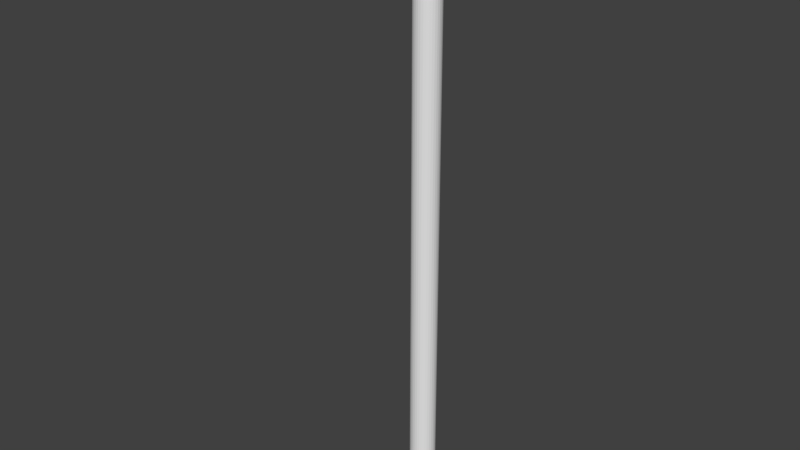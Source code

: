 # Source: control_liver.blend  (saved by Blender 2.79.0; exported with 4.5.12 LTS)
import bpy
from mathutils import Matrix  # noqa: F401  (used for matrix-valued properties, if any)

bpy.ops.wm.read_factory_settings(use_empty=True)
scene = bpy.context.scene
scene.name = 'Scene'

# ---- collections
col_collection_1 = bpy.data.collections.new('Collection 1'); scene.collection.children.link(col_collection_1)

# ---- world
world_world = bpy.data.worlds.new('World'); scene.world = world_world
world_world.color = (0.05088, 0.05088, 0.05088)
world_world.use_sun_shadow = False
world_world.sun_shadow_jitter_overblur = 0.0
world_world.cycles.sampling_method = 'MANUAL'

# ---- meshes
me_cylinder_001 = bpy.data.meshes.new('Cylinder.001')
me_cylinder_001.from_pydata([(0.0, 1.0, -1.0), (1.137e-06, 1.0, 8.807), (0.1951, 0.9808, -1.0), (0.1951, 0.9808, 8.807), (0.3827, 0.9239, -1.0), (0.3827, 0.9239, 8.807), (0.5556, 0.8315, -1.0), (0.5556, 0.8315, 8.807), (0.7071, 0.7071, -1.0), (0.7071, 0.7071, 8.807), (0.8315, 0.5556, -1.0), (0.8315, 0.5556, 8.807), (0.9239, 0.3827, -1.0), (0.9239, 0.3827, 8.807), (0.9808, 0.1951, -1.0), (0.9808, 0.1951, 8.807), (1.0, 7.55e-08, -1.0), (1.0, -7.091e-07, 8.807), (0.9808, -0.1951, -1.0), (0.9808, -0.1951, 8.807), (0.9239, -0.3827, -1.0), (0.9239, -0.3827, 8.807), (0.8315, -0.5556, -1.0), (0.8315, -0.5556, 8.807), (0.7071, -0.7071, -1.0), (0.7071, -0.7071, 8.807), (0.5556, -0.8315, -1.0), (0.5556, -0.8315, 8.807), (0.3827, -0.9239, -1.0), (0.3827, -0.9239, 8.807), (0.1951, -0.9808, -1.0), (0.1951, -0.9808, 8.807), (-3.258e-07, -1.0, -1.0), (8.111e-07, -1.0, 8.807), (-0.1951, -0.9808, -1.0), (-0.1951, -0.9808, 8.807), (-0.3827, -0.9239, -1.0), (-0.3827, -0.9239, 8.807), (-0.5556, -0.8315, -1.0), (-0.5556, -0.8315, 8.807), (-0.7071, -0.7071, -1.0), (-0.7071, -0.7071, 8.807), (-0.8315, -0.5556, -1.0), (-0.8315, -0.5556, 8.807), (-0.9239, -0.3827, -1.0), (-0.9239, -0.3827, 8.807), (-0.9808, -0.1951, -1.0), (-0.9808, -0.1951, 8.807), (-1.0, 9.656e-07, -1.0), (-1.0, 1.81e-07, 8.807), (-0.9808, 0.1951, -1.0), (-0.9808, 0.1951, 8.807), (-0.9239, 0.3827, -1.0), (-0.9239, 0.3827, 8.807), (-0.8315, 0.5556, -1.0), (-0.8315, 0.5556, 8.807), (-0.7071, 0.7071, -1.0), (-0.7071, 0.7071, 8.807), (-0.5556, 0.8315, -1.0), (-0.5556, 0.8315, 8.807), (-0.3827, 0.9239, -1.0), (-0.3827, 0.9239, 8.807), (-0.1951, 0.9808, -1.0), (-0.1951, 0.9808, 8.807), (7.58e-08, 1.0, -0.3462), (1.516e-07, 1.0, 0.3076), (2.274e-07, 1.0, 0.9614), (3.032e-07, 1.0, 1.615), (3.79e-07, 1.0, 2.269), (4.548e-07, 1.0, 2.923), (5.306e-07, 1.0, 3.577), (6.064e-07, 1.0, 4.23), (6.822e-07, 1.0, 4.884), (7.58e-07, 1.0, 5.538), (8.338e-07, 1.0, 6.192), (9.096e-07, 1.0, 6.846), (9.854e-07, 1.0, 7.499), (1.061e-06, 1.0, 8.153), (0.1951, 0.9808, 8.153), (0.1951, 0.9808, 7.499), (0.1951, 0.9808, 6.846), (0.1951, 0.9808, 6.192), (0.1951, 0.9808, 5.538), (0.1951, 0.9808, 4.884), (0.1951, 0.9808, 4.23), (0.1951, 0.9808, 3.577), (0.1951, 0.9808, 2.923), (0.1951, 0.9808, 2.269), (0.1951, 0.9808, 1.615), (0.1951, 0.9808, 0.9614), (0.1951, 0.9808, 0.3076), (0.1951, 0.9808, -0.3462), (0.3827, 0.9239, 8.153), (0.3827, 0.9239, 7.499), (0.3827, 0.9239, 6.846), (0.3827, 0.9239, 6.192), (0.3827, 0.9239, 5.538), (0.3827, 0.9239, 4.884), (0.3827, 0.9239, 4.23), (0.3827, 0.9239, 3.577), (0.3827, 0.9239, 2.923), (0.3827, 0.9239, 2.269), (0.3827, 0.9239, 1.615), (0.3827, 0.9239, 0.9614), (0.3827, 0.9239, 0.3076), (0.3827, 0.9239, -0.3462), (0.5556, 0.8315, 8.153), (0.5556, 0.8315, 7.499), (0.5556, 0.8315, 6.846), (0.5556, 0.8315, 6.192), (0.5556, 0.8315, 5.538), (0.5556, 0.8315, 4.884), (0.5556, 0.8315, 4.23), (0.5556, 0.8315, 3.577), (0.5556, 0.8315, 2.923), (0.5556, 0.8315, 2.269), (0.5556, 0.8315, 1.615), (0.5556, 0.8315, 0.9614), (0.5556, 0.8315, 0.3076), (0.5556, 0.8315, -0.3462), (0.7071, 0.7071, 8.153), (0.7071, 0.7071, 7.499), (0.7071, 0.7071, 6.846), (0.7071, 0.7071, 6.192), (0.7071, 0.7071, 5.538), (0.7071, 0.7071, 4.884), (0.7071, 0.7071, 4.23), (0.7071, 0.7071, 3.577), (0.7071, 0.7071, 2.923), (0.7071, 0.7071, 2.269), (0.7071, 0.7071, 1.615), (0.7071, 0.7071, 0.9614), (0.7071, 0.7071, 0.3076), (0.7071, 0.7071, -0.3462), (0.8315, 0.5556, 8.153), (0.8315, 0.5556, 7.499), (0.8315, 0.5556, 6.846), (0.8315, 0.5556, 6.192), (0.8315, 0.5556, 5.538), (0.8315, 0.5556, 4.884), (0.8315, 0.5556, 4.23), (0.8315, 0.5556, 3.577), (0.8315, 0.5556, 2.923), (0.8315, 0.5556, 2.269), (0.8315, 0.5556, 1.615), (0.8315, 0.5556, 0.9614), (0.8315, 0.5556, 0.3076), (0.8315, 0.5556, -0.3462), (0.9239, 0.3827, 8.153), (0.9239, 0.3827, 7.499), (0.9239, 0.3827, 6.846), (0.9239, 0.3827, 6.192), (0.9239, 0.3827, 4.884), (0.9239, 0.3827, 4.23), (0.9239, 0.3827, 3.577), (0.9239, 0.3827, 2.923), (0.9239, 0.3827, 2.269), (0.9239, 0.3827, 1.615), (0.9239, 0.3827, 0.9614), (0.9239, 0.3827, 0.3076), (0.9239, 0.3827, -0.3462), (0.9808, 0.1951, 8.153), (0.9808, 0.1951, 7.499), (0.9808, 0.1951, 6.846), (0.9808, 0.1951, 6.192), (0.9808, 0.1951, 5.538), (0.9808, 0.1951, 4.884), (0.9808, 0.1951, 4.23), (0.9808, 0.1951, 3.577), (0.9808, 0.1951, 2.923), (0.9808, 0.1951, 2.269), (0.9808, 0.1951, 1.615), (0.9808, 0.1951, 0.9614), (0.9808, 0.1951, 0.3076), (0.9808, 0.1951, -0.3462), (1.0, -6.568e-07, 8.153), (1.0, -6.045e-07, 7.499), (1.0, -5.521e-07, 6.846), (1.0, -4.998e-07, 6.192), (1.0, -4.475e-07, 5.538), (1.0, -3.952e-07, 4.884), (1.0, -3.429e-07, 4.23), (1.0, -2.906e-07, 3.577), (1.0, -2.383e-07, 2.923), (1.0, -1.86e-07, 2.269), (1.0, -1.337e-07, 1.615), (1.0, -8.141e-08, 0.9614), (1.0, -2.911e-08, 0.3076), (1.0, 2.319e-08, -0.3462), (0.9808, -0.1951, 8.153), (0.9808, -0.1951, 7.499), (0.9808, -0.1951, 6.846), (0.9808, -0.1951, 6.192), (0.9808, -0.1951, 5.538), (0.9808, -0.1951, 4.884), (0.9808, -0.1951, 4.23), (0.9808, -0.1951, 3.577), (0.9808, -0.1951, 2.923), (0.9808, -0.1951, 2.269), (0.9808, -0.1951, 1.615), (0.9808, -0.1951, 0.9614), (0.9808, -0.1951, 0.3076), (0.9808, -0.1951, -0.3462), (0.9239, -0.3827, 8.153), (0.9239, -0.3827, 7.499), (0.9239, -0.3827, 6.846), (0.9239, -0.3827, 6.192), (0.9239, -0.3827, 5.538), (0.9239, -0.3827, 4.884), (0.9239, -0.3827, 4.23), (0.9239, -0.3827, 3.577), (0.9239, -0.3827, 2.923), (0.9239, -0.3827, 2.269), (0.9239, -0.3827, 1.615), (0.9239, -0.3827, 0.9614), (0.9239, -0.3827, 0.3076), (0.9239, -0.3827, -0.3462), (0.8315, -0.5556, 8.153), (0.8315, -0.5556, 7.499), (0.8315, -0.5556, 6.846), (0.8315, -0.5556, 6.192), (0.8315, -0.5556, 5.538), (0.8315, -0.5556, 4.884), (0.8315, -0.5556, 4.23), (0.8315, -0.5556, 3.577), (0.8315, -0.5556, 2.923), (0.8315, -0.5556, 2.269), (0.8315, -0.5556, 1.615), (0.8315, -0.5556, 0.9614), (0.8315, -0.5556, 0.3076), (0.8315, -0.5556, -0.3462), (0.7071, -0.7071, 8.153), (0.7071, -0.7071, 7.499), (0.7071, -0.7071, 6.846), (0.7071, -0.7071, 6.192), (0.7071, -0.7071, 5.538), (0.7071, -0.7071, 4.884), (0.7071, -0.7071, 4.23), (0.7071, -0.7071, 3.577), (0.7071, -0.7071, 2.923), (0.7071, -0.7071, 2.269), (0.7071, -0.7071, 1.615), (0.7071, -0.7071, 0.9614), (0.7071, -0.7071, 0.3076), (0.7071, -0.7071, -0.3462), (0.5556, -0.8315, 8.153), (0.5556, -0.8315, 7.499), (0.5556, -0.8315, 6.846), (0.5556, -0.8315, 6.192), (0.5556, -0.8315, 5.538), (0.5556, -0.8315, 4.884), (0.5556, -0.8315, 4.23), (0.5556, -0.8315, 3.577), (0.5556, -0.8315, 2.923), (0.5556, -0.8315, 2.269), (0.5556, -0.8315, 1.615), (0.5556, -0.8315, 0.9614), (0.5556, -0.8315, 0.3076), (0.5556, -0.8315, -0.3462), (0.3827, -0.9239, 8.153), (0.3827, -0.9239, 7.499), (0.3827, -0.9239, 6.846), (0.3827, -0.9239, 6.192), (0.3827, -0.9239, 5.538), (0.3827, -0.9239, 4.884), (0.3827, -0.9239, 4.23), (0.3827, -0.9239, 3.577), (0.3827, -0.9239, 2.923), (0.3827, -0.9239, 2.269), (0.3827, -0.9239, 1.615), (0.3827, -0.9239, 0.9614), (0.3827, -0.9239, 0.3076), (0.3827, -0.9239, -0.3462), (0.1951, -0.9808, 8.153), (0.1951, -0.9808, 7.499), (0.1951, -0.9808, 6.846), (0.1951, -0.9808, 6.192), (0.1951, -0.9808, 5.538), (0.1951, -0.9808, 4.884), (0.1951, -0.9808, 4.23), (0.1951, -0.9808, 3.577), (0.1951, -0.9808, 2.923), (0.1951, -0.9808, 2.269), (0.1951, -0.9808, 1.615), (0.1951, -0.9808, 0.9614), (0.1951, -0.9808, 0.3076), (0.1951, -0.9808, -0.3462), (7.353e-07, -1.0, 8.153), (6.595e-07, -1.0, 7.499), (5.837e-07, -1.0, 6.846), (5.079e-07, -1.0, 6.192), (4.321e-07, -1.0, 5.538), (3.563e-07, -1.0, 4.884), (2.805e-07, -1.0, 4.23), (2.047e-07, -1.0, 3.577), (1.289e-07, -1.0, 2.923), (5.314e-08, -1.0, 2.269), (-2.265e-08, -1.0, 1.615), (-9.845e-08, -1.0, 0.9614), (-1.742e-07, -1.0, 0.3076), (-2.5e-07, -1.0, -0.3462), (-0.1951, -0.9808, 8.153), (-0.1951, -0.9808, 7.499), (-0.1951, -0.9808, 6.846), (-0.1951, -0.9808, 6.192), (-0.1951, -0.9808, 5.538), (-0.1951, -0.9808, 4.884), (-0.1951, -0.9808, 4.23), (-0.1951, -0.9808, 3.577), (-0.1951, -0.9808, 2.923), (-0.1951, -0.9808, 2.269), (-0.1951, -0.9808, 1.615), (-0.1951, -0.9808, 0.9614), (-0.1951, -0.9808, 0.3076), (-0.1951, -0.9808, -0.3462), (-0.3827, -0.9239, 8.153), (-0.3827, -0.9239, 7.499), (-0.3827, -0.9239, 6.846), (-0.3827, -0.9239, 6.192), (-0.3827, -0.9239, 5.538), (-0.3827, -0.9239, 4.884), (-0.3827, -0.9239, 4.23), (-0.3827, -0.9239, 3.577), (-0.3827, -0.9239, 2.923), (-0.3827, -0.9239, 2.269), (-0.3827, -0.9239, 1.615), (-0.3827, -0.9239, 0.9614), (-0.3827, -0.9239, 0.3076), (-0.3827, -0.9239, -0.3462), (-0.5556, -0.8315, 8.153), (-0.5556, -0.8315, 7.499), (-0.5556, -0.8315, 6.846), (-0.5556, -0.8315, 6.192), (-0.5556, -0.8315, 5.538), (-0.5556, -0.8315, 4.884), (-0.5556, -0.8315, 4.23), (-0.5556, -0.8315, 3.577), (-0.5556, -0.8315, 2.923), (-0.5556, -0.8315, 2.269), (-0.5556, -0.8315, 1.615), (-0.5556, -0.8315, 0.9614), (-0.5556, -0.8315, 0.3076), (-0.5556, -0.8315, -0.3462), (-0.7071, -0.7071, 8.153), (-0.7071, -0.7071, 7.499), (-0.7071, -0.7071, 6.846), (-0.7071, -0.7071, 6.192), (-0.7071, -0.7071, 5.538), (-0.7071, -0.7071, 4.884), (-0.7071, -0.7071, 4.23), (-0.7071, -0.7071, 3.577), (-0.7071, -0.7071, 2.923), (-0.7071, -0.7071, 2.269), (-0.7071, -0.7071, 1.615), (-0.7071, -0.7071, 0.9614), (-0.7071, -0.7071, 0.3076), (-0.7071, -0.7071, -0.3462), (-0.8315, -0.5556, 8.153), (-0.8315, -0.5556, 7.499), (-0.8315, -0.5556, 6.846), (-0.8315, -0.5556, 6.192), (-0.8315, -0.5556, 5.538), (-0.8315, -0.5556, 4.884), (-0.8315, -0.5556, 4.23), (-0.8315, -0.5556, 3.577), (-0.8315, -0.5556, 2.923), (-0.8315, -0.5556, 2.269), (-0.8315, -0.5556, 1.615), (-0.8315, -0.5556, 0.9614), (-0.8315, -0.5556, 0.3076), (-0.8315, -0.5556, -0.3462), (-0.9239, -0.3827, 8.153), (-0.9239, -0.3827, 7.499), (-0.9239, -0.3827, 6.846), (-0.9239, -0.3827, 6.192), (-0.9239, -0.3827, 5.538), (-0.9239, -0.3827, 4.884), (-0.9239, -0.3827, 4.23), (-0.9239, -0.3827, 3.577), (-0.9239, -0.3827, 2.923), (-0.9239, -0.3827, 2.269), (-0.9239, -0.3827, 1.615), (-0.9239, -0.3827, 0.9614), (-0.9239, -0.3827, 0.3076), (-0.9239, -0.3827, -0.3462), (-0.9808, -0.1951, 8.153), (-0.9808, -0.1951, 7.499), (-0.9808, -0.1951, 6.846), (-0.9808, -0.1951, 6.192), (-0.9808, -0.1951, 5.538), (-0.9808, -0.1951, 4.884), (-0.9808, -0.1951, 4.23), (-0.9808, -0.1951, 3.577), (-0.9808, -0.1951, 2.923), (-0.9808, -0.1951, 2.269), (-0.9808, -0.1951, 1.615), (-0.9808, -0.1951, 0.9614), (-0.9808, -0.1951, 0.3076), (-0.9808, -0.1951, -0.3462), (-1.0, 2.333e-07, 8.153), (-1.0, 2.856e-07, 7.499), (-1.0, 3.38e-07, 6.846), (-1.0, 3.903e-07, 6.192), (-1.0, 4.426e-07, 5.538), (-1.0, 4.949e-07, 4.884), (-1.0, 5.472e-07, 4.23), (-1.0, 5.995e-07, 3.577), (-1.0, 6.518e-07, 2.923), (-1.0, 7.041e-07, 2.269), (-1.0, 7.564e-07, 1.615), (-1.0, 8.087e-07, 0.9614), (-1.0, 8.61e-07, 0.3076), (-1.0, 9.133e-07, -0.3462), (-0.9808, 0.1951, 8.153), (-0.9808, 0.1951, 7.499), (-0.9808, 0.1951, 6.846), (-0.9808, 0.1951, 6.192), (-0.9808, 0.1951, 5.538), (-0.9808, 0.1951, 4.884), (-0.9808, 0.1951, 4.23), (-0.9808, 0.1951, 3.577), (-0.9808, 0.1951, 2.923), (-0.9808, 0.1951, 2.269), (-0.9808, 0.1951, 1.615), (-0.9808, 0.1951, 0.9614), (-0.9808, 0.1951, 0.3076), (-0.9808, 0.1951, -0.3462), (-0.9239, 0.3827, 8.153), (-0.9239, 0.3827, 7.499), (-0.9239, 0.3827, 6.846), (-0.9239, 0.3827, 6.192), (-0.9239, 0.3827, 5.538), (-0.9239, 0.3827, 4.884), (-0.9239, 0.3827, 4.23), (-0.9239, 0.3827, 3.577), (-0.9239, 0.3827, 2.923), (-0.9239, 0.3827, 2.269), (-0.9239, 0.3827, 1.615), (-0.9239, 0.3827, 0.9614), (-0.9239, 0.3827, 0.3076), (-0.9239, 0.3827, -0.3462), (-0.8315, 0.5556, 8.153), (-0.8315, 0.5556, 7.499), (-0.8315, 0.5556, 6.846), (-0.8315, 0.5556, 6.192), (-0.8315, 0.5556, 5.538), (-0.8315, 0.5556, 4.884), (-0.8315, 0.5556, 4.23), (-0.8315, 0.5556, 3.577), (-0.8315, 0.5556, 2.923), (-0.8315, 0.5556, 2.269), (-0.8315, 0.5556, 1.615), (-0.8315, 0.5556, 0.9614), (-0.8315, 0.5556, 0.3076), (-0.8315, 0.5556, -0.3462), (-0.7071, 0.7071, 8.153), (-0.7071, 0.7071, 7.499), (-0.7071, 0.7071, 6.846), (-0.7071, 0.7071, 6.192), (-0.7071, 0.7071, 5.538), (-0.7071, 0.7071, 4.884), (-0.7071, 0.7071, 4.23), (-0.7071, 0.7071, 3.577), (-0.7071, 0.7071, 2.923), (-0.7071, 0.7071, 2.269), (-0.7071, 0.7071, 1.615), (-0.7071, 0.7071, 0.9614), (-0.7071, 0.7071, 0.3076), (-0.7071, 0.7071, -0.3462), (-0.5556, 0.8315, 8.153), (-0.5556, 0.8315, 7.499), (-0.5556, 0.8315, 6.846), (-0.5556, 0.8315, 6.192), (-0.5556, 0.8315, 5.538), (-0.5556, 0.8315, 4.884), (-0.5556, 0.8315, 4.23), (-0.5556, 0.8315, 3.577), (-0.5556, 0.8315, 2.923), (-0.5556, 0.8315, 2.269), (-0.5556, 0.8315, 1.615), (-0.5556, 0.8315, 0.9614), (-0.5556, 0.8315, 0.3076), (-0.5556, 0.8315, -0.3462), (-0.3827, 0.9239, 8.153), (-0.3827, 0.9239, 7.499), (-0.3827, 0.9239, 6.846), (-0.3827, 0.9239, 6.192), (-0.3827, 0.9239, 5.538), (-0.3827, 0.9239, 4.884), (-0.3827, 0.9239, 4.23), (-0.3827, 0.9239, 3.577), (-0.3827, 0.9239, 2.923), (-0.3827, 0.9239, 2.269), (-0.3827, 0.9239, 1.615), (-0.3827, 0.9239, 0.9614), (-0.3827, 0.9239, 0.3076), (-0.3827, 0.9239, -0.3462), (-0.1951, 0.9808, 8.153), (-0.1951, 0.9808, 7.499), (-0.1951, 0.9808, 6.846), (-0.1951, 0.9808, 6.192), (-0.1951, 0.9808, 5.538), (-0.1951, 0.9808, 4.884), (-0.1951, 0.9808, 4.23), (-0.1951, 0.9808, 3.577), (-0.1951, 0.9808, 2.923), (-0.1951, 0.9808, 2.269), (-0.1951, 0.9808, 1.615), (-0.1951, 0.9808, 0.9614), (-0.1951, 0.9808, 0.3076), (-0.1951, 0.9808, -0.3462), (8.094e-07, 1.0, 5.982), (0.1951, 0.9808, 5.982), (0.3827, 0.9239, 5.982), (0.5556, 0.8315, 5.982), (0.7071, 0.7071, 5.982), (0.8315, 0.5556, 5.982), (0.9239, 0.3827, 5.982), (0.9808, 0.1951, 5.982), (1.0, -4.831e-07, 5.982), (0.9808, -0.1951, 5.982), (0.9239, -0.3827, 5.982), (0.8315, -0.5556, 5.982), (0.7071, -0.7071, 5.982), (0.5556, -0.8315, 5.982), (0.3827, -0.9239, 5.982), (0.1951, -0.9808, 5.982), (4.836e-07, -1.0, 5.982), (-0.1951, -0.9808, 5.982), (-0.3827, -0.9239, 5.982), (-0.5556, -0.8315, 5.982), (-0.7071, -0.7071, 5.982), (-0.8315, -0.5556, 5.982), (-0.9239, -0.3827, 5.982), (-0.9808, -0.1951, 5.982), (-1.0, 4.07e-07, 5.982), (-0.9808, 0.1951, 5.982), (-0.9239, 0.3827, 5.982), (-0.8315, 0.5556, 5.982), (-0.7071, 0.7071, 5.982), (-0.5556, 0.8315, 5.982), (-0.3827, 0.9239, 5.982), (-0.1951, 0.9808, 5.982), (6.669e-07, 1.0, 4.752), (0.1951, 0.9808, 4.752), (0.3827, 0.9239, 4.752), (0.5556, 0.8315, 4.752), (0.7071, 0.7071, 4.752), (0.8315, 0.5556, 4.752), (0.9239, 0.3827, 4.752), (0.9808, 0.1951, 4.752), (1.0, -3.847e-07, 4.752), (0.9808, -0.1951, 4.752), (0.9239, -0.3827, 4.752), (0.8315, -0.5556, 4.752), (0.7071, -0.7071, 4.752), (0.5556, -0.8315, 4.752), (0.3827, -0.9239, 4.752), (0.1951, -0.9808, 4.752), (3.41e-07, -1.0, 4.752), (-0.1951, -0.9808, 4.752), (-0.3827, -0.9239, 4.752), (-0.5556, -0.8315, 4.752), (-0.7071, -0.7071, 4.752), (-0.8315, -0.5556, 4.752), (-0.9239, -0.3827, 4.752), (-0.9808, -0.1951, 4.752), (-1.0, 5.054e-07, 4.752), (-0.9808, 0.1951, 4.752), (-0.9239, 0.3827, 4.752), (-0.8315, 0.5556, 4.752), (-0.7071, 0.7071, 4.752), (-0.5556, 0.8315, 4.752), (-0.3827, 0.9239, 4.752), (-0.1951, 0.9808, 4.752), (27.45, 0.5631, 5.368), (1.012, 0.5631, 5.368), (27.45, 0.5513, 5.488), (1.012, 0.5513, 5.488), (27.45, 0.5163, 5.603), (1.012, 0.5163, 5.603), (27.45, 0.4594, 5.709), (1.012, 0.4594, 5.709), (27.45, 0.3829, 5.803), (1.012, 0.3829, 5.803), (27.45, 0.2897, 5.879), (1.012, 0.2897, 5.879), (27.45, 0.1834, 5.936), (1.012, 0.1834, 5.936), (27.45, 0.06801, 5.971), (1.012, 0.06801, 5.971), (27.45, -0.05198, 5.983), (1.012, -0.05198, 5.983), (27.45, -0.172, 5.971), (1.012, -0.172, 5.971), (27.45, -0.2874, 5.936), (1.012, -0.2874, 5.936), (27.45, -0.3937, 5.879), (1.012, -0.3937, 5.879), (27.45, -0.4869, 5.803), (1.012, -0.4869, 5.803), (27.45, -0.5634, 5.709), (1.012, -0.5634, 5.709), (27.45, -0.6202, 5.603), (1.012, -0.6202, 5.603), (27.45, -0.6552, 5.488), (1.012, -0.6552, 5.488), (27.45, -0.667, 5.368), (1.012, -0.667, 5.368), (27.45, -0.6552, 5.248), (1.012, -0.6552, 5.248), (27.45, -0.6202, 5.132), (1.012, -0.6202, 5.132), (27.45, -0.5634, 5.026), (1.012, -0.5634, 5.026), (27.45, -0.4869, 4.933), (1.012, -0.4869, 4.933), (27.45, -0.3937, 4.856), (1.012, -0.3937, 4.856), (27.45, -0.2874, 4.799), (1.012, -0.2874, 4.799), (27.45, -0.172, 4.764), (1.012, -0.172, 4.764), (27.45, -0.05198, 4.753), (1.012, -0.05198, 4.753), (27.45, 0.06802, 4.764), (1.012, 0.06801, 4.764), (27.45, 0.1834, 4.799), (1.012, 0.1834, 4.799), (27.45, 0.2897, 4.856), (1.012, 0.2897, 4.856), (27.45, 0.3829, 4.933), (1.012, 0.3829, 4.933), (27.45, 0.4594, 5.026), (1.012, 0.4594, 5.026), (27.45, 0.5163, 5.132), (1.012, 0.5163, 5.132), (27.45, 0.5513, 5.248), (1.012, 0.5513, 5.248)], [], [(77, 1, 3, 78), (78, 3, 5, 92), (92, 5, 7, 106), (106, 7, 9, 120), (120, 9, 11, 134), (134, 11, 13, 148), (148, 13, 15, 161), (161, 15, 17, 175), (175, 17, 19, 189), (189, 19, 21, 203), (203, 21, 23, 217), (231, 25, 27, 245), (245, 27, 29, 259), (259, 29, 31, 273), (273, 31, 33, 287), (287, 33, 35, 301), (301, 35, 37, 315), (315, 37, 39, 329), (329, 39, 41, 343), (343, 41, 43, 357), (357, 43, 45, 371), (371, 45, 47, 385), (385, 47, 49, 399), (399, 49, 51, 413), (413, 51, 53, 427), (427, 53, 55, 441), (441, 55, 57, 455), (455, 57, 59, 469), (469, 59, 61, 483), (3, 1, 63, 61, 59, 57, 55, 53, 51, 49, 47, 45, 43, 41, 39, 37, 35, 33, 31, 29, 27, 25, 23, 21, 19, 17, 15, 13, 11, 9, 7, 5), (483, 61, 63, 497), (497, 63, 1, 77), (0, 2, 4, 6, 8, 10, 12, 14, 16, 18, 20, 22, 24, 26, 28, 30, 32, 34, 36, 38, 40, 42, 44, 46, 48, 50, 52, 54, 56, 58, 60, 62), (62, 510, 64, 0), (510, 509, 65, 64), (509, 508, 66, 65), (508, 507, 67, 66), (507, 506, 68, 67), (506, 505, 69, 68), (505, 504, 70, 69), (504, 503, 71, 70), (574, 502, 72, 543), (502, 501, 73, 72), (542, 500, 74, 511), (500, 499, 75, 74), (499, 498, 76, 75), (498, 497, 77, 76), (60, 496, 510, 62), (496, 495, 509, 510), (495, 494, 508, 509), (494, 493, 507, 508), (493, 492, 506, 507), (492, 491, 505, 506), (491, 490, 504, 505), (490, 489, 503, 504), (573, 488, 502, 574), (488, 487, 501, 502), (541, 486, 500, 542), (486, 485, 499, 500), (485, 484, 498, 499), (484, 483, 497, 498), (58, 482, 496, 60), (482, 481, 495, 496), (481, 480, 494, 495), (480, 479, 493, 494), (479, 478, 492, 493), (478, 477, 491, 492), (477, 476, 490, 491), (476, 475, 489, 490), (572, 474, 488, 573), (474, 473, 487, 488), (540, 472, 486, 541), (472, 471, 485, 486), (471, 470, 484, 485), (470, 469, 483, 484), (56, 468, 482, 58), (468, 467, 481, 482), (467, 466, 480, 481), (466, 465, 479, 480), (465, 464, 478, 479), (464, 463, 477, 478), (463, 462, 476, 477), (462, 461, 475, 476), (571, 460, 474, 572), (460, 459, 473, 474), (539, 458, 472, 540), (458, 457, 471, 472), (457, 456, 470, 471), (456, 455, 469, 470), (54, 454, 468, 56), (454, 453, 467, 468), (453, 452, 466, 467), (452, 451, 465, 466), (451, 450, 464, 465), (450, 449, 463, 464), (449, 448, 462, 463), (448, 447, 461, 462), (570, 446, 460, 571), (446, 445, 459, 460), (538, 444, 458, 539), (444, 443, 457, 458), (443, 442, 456, 457), (442, 441, 455, 456), (52, 440, 454, 54), (440, 439, 453, 454), (439, 438, 452, 453), (438, 437, 451, 452), (437, 436, 450, 451), (436, 435, 449, 450), (435, 434, 448, 449), (434, 433, 447, 448), (569, 432, 446, 570), (432, 431, 445, 446), (537, 430, 444, 538), (430, 429, 443, 444), (429, 428, 442, 443), (428, 427, 441, 442), (50, 426, 440, 52), (426, 425, 439, 440), (425, 424, 438, 439), (424, 423, 437, 438), (423, 422, 436, 437), (422, 421, 435, 436), (421, 420, 434, 435), (420, 419, 433, 434), (568, 418, 432, 569), (418, 417, 431, 432), (536, 416, 430, 537), (416, 415, 429, 430), (415, 414, 428, 429), (414, 413, 427, 428), (48, 412, 426, 50), (412, 411, 425, 426), (411, 410, 424, 425), (410, 409, 423, 424), (409, 408, 422, 423), (408, 407, 421, 422), (407, 406, 420, 421), (406, 405, 419, 420), (567, 404, 418, 568), (404, 403, 417, 418), (535, 402, 416, 536), (402, 401, 415, 416), (401, 400, 414, 415), (400, 399, 413, 414), (46, 398, 412, 48), (398, 397, 411, 412), (397, 396, 410, 411), (396, 395, 409, 410), (395, 394, 408, 409), (394, 393, 407, 408), (393, 392, 406, 407), (392, 391, 405, 406), (566, 390, 404, 567), (390, 389, 403, 404), (534, 388, 402, 535), (388, 387, 401, 402), (387, 386, 400, 401), (386, 385, 399, 400), (44, 384, 398, 46), (384, 383, 397, 398), (383, 382, 396, 397), (382, 381, 395, 396), (381, 380, 394, 395), (380, 379, 393, 394), (379, 378, 392, 393), (378, 377, 391, 392), (565, 376, 390, 566), (376, 375, 389, 390), (533, 374, 388, 534), (374, 373, 387, 388), (373, 372, 386, 387), (372, 371, 385, 386), (42, 370, 384, 44), (370, 369, 383, 384), (369, 368, 382, 383), (368, 367, 381, 382), (367, 366, 380, 381), (366, 365, 379, 380), (365, 364, 378, 379), (364, 363, 377, 378), (564, 362, 376, 565), (362, 361, 375, 376), (532, 360, 374, 533), (360, 359, 373, 374), (359, 358, 372, 373), (358, 357, 371, 372), (40, 356, 370, 42), (356, 355, 369, 370), (355, 354, 368, 369), (354, 353, 367, 368), (353, 352, 366, 367), (352, 351, 365, 366), (351, 350, 364, 365), (350, 349, 363, 364), (563, 348, 362, 564), (348, 347, 361, 362), (531, 346, 360, 532), (346, 345, 359, 360), (345, 344, 358, 359), (344, 343, 357, 358), (38, 342, 356, 40), (342, 341, 355, 356), (341, 340, 354, 355), (340, 339, 353, 354), (339, 338, 352, 353), (338, 337, 351, 352), (337, 336, 350, 351), (336, 335, 349, 350), (562, 334, 348, 563), (334, 333, 347, 348), (530, 332, 346, 531), (332, 331, 345, 346), (331, 330, 344, 345), (330, 329, 343, 344), (36, 328, 342, 38), (328, 327, 341, 342), (327, 326, 340, 341), (326, 325, 339, 340), (325, 324, 338, 339), (324, 323, 337, 338), (323, 322, 336, 337), (322, 321, 335, 336), (561, 320, 334, 562), (320, 319, 333, 334), (529, 318, 332, 530), (318, 317, 331, 332), (317, 316, 330, 331), (316, 315, 329, 330), (34, 314, 328, 36), (314, 313, 327, 328), (313, 312, 326, 327), (312, 311, 325, 326), (311, 310, 324, 325), (310, 309, 323, 324), (309, 308, 322, 323), (308, 307, 321, 322), (560, 306, 320, 561), (306, 305, 319, 320), (528, 304, 318, 529), (304, 303, 317, 318), (303, 302, 316, 317), (302, 301, 315, 316), (32, 300, 314, 34), (300, 299, 313, 314), (299, 298, 312, 313), (298, 297, 311, 312), (297, 296, 310, 311), (296, 295, 309, 310), (295, 294, 308, 309), (294, 293, 307, 308), (559, 292, 306, 560), (292, 291, 305, 306), (527, 290, 304, 528), (290, 289, 303, 304), (289, 288, 302, 303), (288, 287, 301, 302), (30, 286, 300, 32), (286, 285, 299, 300), (285, 284, 298, 299), (284, 283, 297, 298), (283, 282, 296, 297), (282, 281, 295, 296), (281, 280, 294, 295), (280, 279, 293, 294), (558, 278, 292, 559), (278, 277, 291, 292), (526, 276, 290, 527), (276, 275, 289, 290), (275, 274, 288, 289), (274, 273, 287, 288), (28, 272, 286, 30), (272, 271, 285, 286), (271, 270, 284, 285), (270, 269, 283, 284), (269, 268, 282, 283), (268, 267, 281, 282), (267, 266, 280, 281), (266, 265, 279, 280), (557, 264, 278, 558), (264, 263, 277, 278), (525, 262, 276, 526), (262, 261, 275, 276), (261, 260, 274, 275), (260, 259, 273, 274), (26, 258, 272, 28), (258, 257, 271, 272), (257, 256, 270, 271), (256, 255, 269, 270), (255, 254, 268, 269), (254, 253, 267, 268), (253, 252, 266, 267), (252, 251, 265, 266), (556, 250, 264, 557), (250, 249, 263, 264), (524, 248, 262, 525), (248, 247, 261, 262), (247, 246, 260, 261), (246, 245, 259, 260), (24, 244, 258, 26), (244, 243, 257, 258), (243, 242, 256, 257), (242, 241, 255, 256), (241, 240, 254, 255), (240, 239, 253, 254), (239, 238, 252, 253), (238, 237, 251, 252), (555, 236, 250, 556), (236, 235, 249, 250), (523, 234, 248, 524), (234, 233, 247, 248), (233, 232, 246, 247), (232, 231, 245, 246), (217, 23, 25, 231), (22, 230, 244, 24), (230, 229, 243, 244), (229, 228, 242, 243), (228, 227, 241, 242), (227, 226, 240, 241), (226, 225, 239, 240), (225, 224, 238, 239), (224, 223, 237, 238), (554, 222, 236, 555), (222, 221, 235, 236), (522, 220, 234, 523), (220, 219, 233, 234), (219, 218, 232, 233), (20, 216, 230, 22), (216, 215, 229, 230), (215, 214, 228, 229), (214, 213, 227, 228), (213, 212, 226, 227), (212, 211, 225, 226), (211, 210, 224, 225), (210, 209, 223, 224), (521, 206, 220, 522), (206, 205, 219, 220), (205, 204, 218, 219), (204, 203, 217, 218), (18, 202, 216, 20), (202, 201, 215, 216), (201, 200, 214, 215), (200, 199, 213, 214), (199, 198, 212, 213), (198, 197, 211, 212), (197, 196, 210, 211), (196, 195, 209, 210), (194, 193, 207, 208), (520, 192, 206, 521), (192, 191, 205, 206), (191, 190, 204, 205), (190, 189, 203, 204), (16, 188, 202, 18), (188, 187, 201, 202), (187, 186, 200, 201), (186, 185, 199, 200), (185, 184, 198, 199), (184, 183, 197, 198), (183, 182, 196, 197), (182, 181, 195, 196), (180, 179, 193, 194), (519, 178, 192, 520), (178, 177, 191, 192), (177, 176, 190, 191), (176, 175, 189, 190), (14, 174, 188, 16), (174, 173, 187, 188), (173, 172, 186, 187), (172, 171, 185, 186), (171, 170, 184, 185), (170, 169, 183, 184), (169, 168, 182, 183), (168, 167, 181, 182), (166, 165, 179, 180), (518, 164, 178, 519), (164, 163, 177, 178), (163, 162, 176, 177), (162, 161, 175, 176), (12, 160, 174, 14), (160, 159, 173, 174), (159, 158, 172, 173), (158, 157, 171, 172), (157, 156, 170, 171), (156, 155, 169, 170), (155, 154, 168, 169), (154, 153, 167, 168), (517, 151, 164, 518), (151, 150, 163, 164), (150, 149, 162, 163), (149, 148, 161, 162), (10, 147, 160, 12), (147, 146, 159, 160), (146, 145, 158, 159), (145, 144, 157, 158), (144, 143, 156, 157), (143, 142, 155, 156), (142, 141, 154, 155), (141, 140, 153, 154), (548, 139, 152, 549), (516, 137, 151, 517), (137, 136, 150, 151), (136, 135, 149, 150), (135, 134, 148, 149), (8, 133, 147, 10), (133, 132, 146, 147), (132, 131, 145, 146), (131, 130, 144, 145), (130, 129, 143, 144), (129, 128, 142, 143), (128, 127, 141, 142), (127, 126, 140, 141), (547, 125, 139, 548), (125, 124, 138, 139), (515, 123, 137, 516), (123, 122, 136, 137), (122, 121, 135, 136), (121, 120, 134, 135), (6, 119, 133, 8), (119, 118, 132, 133), (118, 117, 131, 132), (117, 116, 130, 131), (116, 115, 129, 130), (115, 114, 128, 129), (114, 113, 127, 128), (113, 112, 126, 127), (546, 111, 125, 547), (111, 110, 124, 125), (514, 109, 123, 515), (109, 108, 122, 123), (108, 107, 121, 122), (107, 106, 120, 121), (4, 105, 119, 6), (105, 104, 118, 119), (104, 103, 117, 118), (103, 102, 116, 117), (102, 101, 115, 116), (101, 100, 114, 115), (100, 99, 113, 114), (99, 98, 112, 113), (545, 97, 111, 546), (97, 96, 110, 111), (513, 95, 109, 514), (95, 94, 108, 109), (94, 93, 107, 108), (93, 92, 106, 107), (2, 91, 105, 4), (91, 90, 104, 105), (90, 89, 103, 104), (89, 88, 102, 103), (88, 87, 101, 102), (87, 86, 100, 101), (86, 85, 99, 100), (85, 84, 98, 99), (544, 83, 97, 545), (83, 82, 96, 97), (512, 81, 95, 513), (81, 80, 94, 95), (80, 79, 93, 94), (79, 78, 92, 93), (0, 64, 91, 2), (64, 65, 90, 91), (65, 66, 89, 90), (66, 67, 88, 89), (67, 68, 87, 88), (68, 69, 86, 87), (69, 70, 85, 86), (70, 71, 84, 85), (543, 72, 83, 544), (72, 73, 82, 83), (511, 74, 81, 512), (74, 75, 80, 81), (75, 76, 79, 80), (76, 77, 78, 79), (73, 511, 512, 82), (82, 512, 513, 96), (96, 513, 514, 110), (110, 514, 515, 124), (124, 515, 516, 138), (218, 217, 231, 232), (235, 523, 524, 249), (249, 524, 525, 263), (263, 525, 526, 277), (277, 526, 527, 291), (291, 527, 528, 305), (305, 528, 529, 319), (319, 529, 530, 333), (333, 530, 531, 347), (347, 531, 532, 361), (361, 532, 533, 375), (375, 533, 534, 389), (389, 534, 535, 403), (403, 535, 536, 417), (417, 536, 537, 431), (431, 537, 538, 445), (445, 538, 539, 459), (459, 539, 540, 473), (473, 540, 541, 487), (487, 541, 542, 501), (501, 542, 511, 73), (71, 543, 544, 84), (84, 544, 545, 98), (98, 545, 546, 112), (112, 546, 547, 126), (126, 547, 548, 140), (140, 548, 549, 153), (153, 549, 550, 167), (167, 550, 551, 181), (181, 551, 552, 195), (195, 552, 553, 209), (209, 553, 554, 223), (221, 522, 523, 235), (237, 555, 556, 251), (251, 556, 557, 265), (265, 557, 558, 279), (279, 558, 559, 293), (293, 559, 560, 307), (307, 560, 561, 321), (321, 561, 562, 335), (335, 562, 563, 349), (349, 563, 564, 363), (363, 564, 565, 377), (377, 565, 566, 391), (391, 566, 567, 405), (405, 567, 568, 419), (419, 568, 569, 433), (433, 569, 570, 447), (447, 570, 571, 461), (461, 571, 572, 475), (475, 572, 573, 489), (489, 573, 574, 503), (503, 574, 543, 71), (223, 554, 555, 237), (575, 576, 578, 577), (577, 578, 580, 579), (579, 580, 582, 581), (581, 582, 584, 583), (583, 584, 586, 585), (585, 586, 588, 587), (587, 588, 590, 589), (589, 590, 592, 591), (591, 592, 594, 593), (593, 594, 596, 595), (595, 596, 598, 597), (597, 598, 600, 599), (599, 600, 602, 601), (601, 602, 604, 603), (603, 604, 606, 605), (605, 606, 608, 607), (607, 608, 610, 609), (609, 610, 612, 611), (611, 612, 614, 613), (613, 614, 616, 615), (615, 616, 618, 617), (617, 618, 620, 619), (619, 620, 622, 621), (621, 622, 624, 623), (623, 624, 626, 625), (625, 626, 628, 627), (627, 628, 630, 629), (629, 630, 632, 631), (631, 632, 634, 633), (633, 634, 636, 635), (635, 636, 638, 637), (637, 638, 576, 575), (575, 577, 579, 581, 583, 585, 587, 589, 591, 593, 595, 597, 599, 601, 603, 605, 607, 609, 611, 613, 615, 617, 619, 621, 623, 625, 627, 629, 631, 633, 635, 637), (549, 152, 634, 632, 630, 628, 626, 624, 551, 550), (139, 138, 578, 576, 638, 636, 634, 152), (138, 516, 517, 518, 586, 584, 582, 580, 578), (518, 519, 520, 594, 592, 590, 588, 586), (522, 221, 608, 606, 604, 602, 600, 598, 596, 594, 520, 521), (221, 222, 616, 614, 612, 610, 608), (222, 554, 553, 552, 551, 624, 622, 620, 618, 616)])
me_cylinder_001.use_remesh_preserve_volume = False
me_cylinder_001.use_remesh_preserve_attributes = False
me_cylinder_001.use_mirror_vertex_groups = False
me_cylinder_001.update()

# ---- objects
ob_cylinder = bpy.data.objects.new('Cylinder', me_cylinder_001)

# ---- transforms, parenting, visibility, modifiers, constraints
ob_cylinder.location = (1.136, -0.9946, 1.784)
ob_cylinder.rotation_euler = (-1.344e-07, 1.571, 0.0)
ob_cylinder.scale = (0.04264, 0.04264, 0.04264)
ob_cylinder.lineart.crease_threshold = 0.0

# ---- collection membership
col_collection_1.objects.link(ob_cylinder)

# ---- scene / render settings (as saved in the file)
scene.frame_start = 1; scene.frame_end = 250; scene.frame_set(1)
scene.render.engine = 'BLENDER_EEVEE_NEXT'
scene.render.resolution_percentage = 50
scene.render.dither_intensity = 0.0
scene.cycles.use_denoising = False
scene.cycles.samples = 128
scene.cycles.sampling_pattern = 'TABULATED_SOBOL'
scene.cycles.use_adaptive_sampling = False
scene.cycles.use_light_tree = False
scene.cycles.blur_glossy = 0.0
scene.cycles.sample_clamp_indirect = 0.0
scene.view_settings.view_transform = 'Standard'
bpy.context.view_layer.update()

# ---- added for rendering (the .blend has no active camera and no usable light): camera, sun
cam_auto = bpy.data.cameras.new('AutoCamera')
cam_auto.lens = 50.0
cam_auto.sensor_width = 36.0
cam_auto.clip_end = 1000.0
ob_auto_camera = bpy.data.objects.new('AutoCamera', cam_auto)
scene.collection.objects.link(ob_auto_camera)
ob_auto_camera.location = (2.49281, -2.42273, 2.17174)
ob_auto_camera.rotation_euler = (1.09748, -7.21219e-08, 0.694738)
scene.camera = ob_auto_camera
light_auto_sun = bpy.data.lights.new('AutoSun', 'SUN')
light_auto_sun.energy = 3.0
light_auto_sun.angle = 0.0523599
ob_auto_sun = bpy.data.objects.new('AutoSun', light_auto_sun)
scene.collection.objects.link(ob_auto_sun)
ob_auto_sun.rotation_euler = (0.872665, 0.174533, 0.523599)
bpy.context.view_layer.update()
